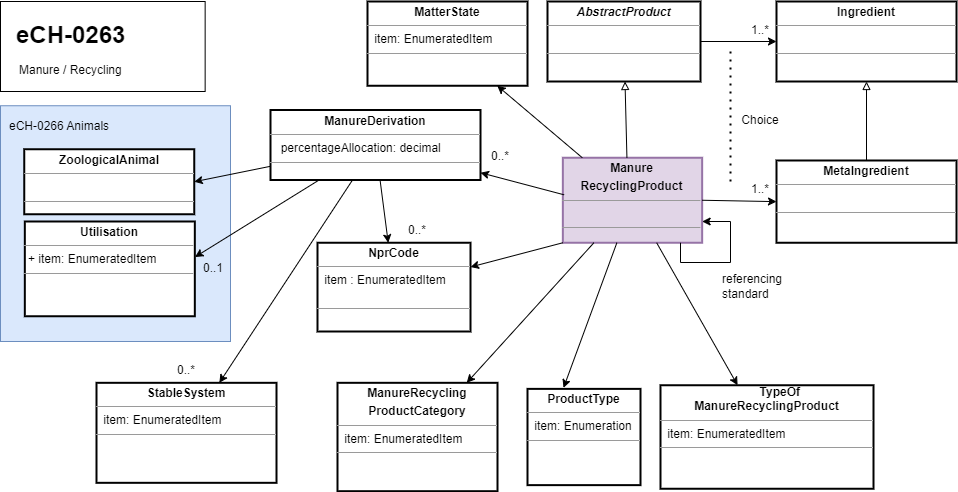

The diagram above was exported from draw.io. Its source (the exported page's mxGraphModel, read from the mxfile embedded in the PNG):
<mxGraphModel dx="5181" dy="837" grid="1" gridSize="10" guides="1" tooltips="1" connect="1" arrows="1" fold="1" page="1" pageScale="1" pageWidth="1169" pageHeight="827" math="0" shadow="0">
  <root>
    <mxCell id="0" />
    <mxCell id="1" parent="0" />
    <mxCell id="UCvxWR03_ax1GN8wgk-j-15" value="&lt;p style=&quot;margin:0px;margin-top:4px;text-align:center;&quot;&gt;&lt;b&gt;Manure&lt;/b&gt;&lt;/p&gt;&lt;p style=&quot;margin:0px;margin-top:4px;text-align:center;&quot;&gt;&lt;b&gt;RecyclingProduct&lt;/b&gt;&lt;/p&gt;&lt;hr size=&quot;1&quot;&gt;&lt;p style=&quot;margin:0px;margin-left:4px;&quot;&gt;&amp;nbsp;&lt;br&gt;&lt;/p&gt;&lt;hr size=&quot;1&quot;&gt;&lt;p style=&quot;margin:0px;margin-left:4px;&quot;&gt;&lt;br&gt;&lt;/p&gt;" style="verticalAlign=top;align=left;overflow=fill;fontSize=12;fontFamily=Helvetica;html=1;sketch=0;strokeWidth=2;fillColor=#e1d5e7;strokeColor=#9673a6;" parent="1" vertex="1">
      <mxGeometry x="-2907.65" y="196.25" width="139.3" height="85" as="geometry" />
    </mxCell>
    <mxCell id="UCvxWR03_ax1GN8wgk-j-17" value="" style="endArrow=classic;html=1;sketch=0;fontFamily=Helvetica;curved=1;" parent="1" source="UCvxWR03_ax1GN8wgk-j-15" target="UCvxWR03_ax1GN8wgk-j-23" edge="1">
      <mxGeometry width="50" height="50" relative="1" as="geometry">
        <mxPoint x="-2302.3099999999995" y="304.70000000000005" as="sourcePoint" />
        <mxPoint x="-2481.8" y="635.2650000000001" as="targetPoint" />
      </mxGeometry>
    </mxCell>
    <mxCell id="UCvxWR03_ax1GN8wgk-j-23" value="&lt;div style=&quot;text-align: center;&quot;&gt;&lt;span style=&quot;background-color: initial; border-color: var(--border-color);&quot;&gt;&lt;span style=&quot;font-style: italic; white-space: pre;&quot;&gt; &lt;/span&gt;&lt;i&gt;&amp;nbsp; &amp;nbsp; &amp;nbsp; &amp;nbsp;&lt;/i&gt;&lt;b style=&quot;&quot;&gt;TypeOf&lt;/b&gt;&lt;/span&gt;&lt;/div&gt;&lt;span style=&quot;border-color: var(--border-color);&quot;&gt;&lt;div style=&quot;text-align: center;&quot;&gt;&lt;span style=&quot;background-color: initial; border-color: var(--border-color);&quot;&gt;&lt;span style=&quot;background-color: initial;&quot;&gt;&lt;b style=&quot;&quot;&gt;ManureRecyclingProduct&lt;/b&gt;&lt;/span&gt;&lt;/span&gt;&lt;/div&gt;&lt;/span&gt;&lt;hr size=&quot;1&quot;&gt;&lt;p style=&quot;margin:0px;margin-left:4px;&quot;&gt;&amp;nbsp;item: EnumeratedItem&lt;br&gt;&lt;/p&gt;&lt;hr size=&quot;1&quot;&gt;&lt;p style=&quot;margin:0px;margin-left:4px;&quot;&gt;&lt;br&gt;&lt;/p&gt;" style="verticalAlign=top;align=left;overflow=fill;fontSize=12;fontFamily=Helvetica;html=1;sketch=0;strokeWidth=2;" parent="1" vertex="1">
      <mxGeometry x="-2810" y="423.75" width="213" height="103.5" as="geometry" />
    </mxCell>
    <mxCell id="UCvxWR03_ax1GN8wgk-j-24" value="" style="rounded=0;whiteSpace=wrap;html=1;fillColor=#dae8fc;strokeColor=#6c8ebf;fontFamily=Helvetica;" parent="1" vertex="1">
      <mxGeometry x="-3470" y="144.25" width="230" height="235.75" as="geometry" />
    </mxCell>
    <mxCell id="UCvxWR03_ax1GN8wgk-j-25" value="eCH-0266 Animals" style="text;html=1;strokeColor=none;fillColor=none;align=left;verticalAlign=middle;whiteSpace=wrap;rounded=0;strokeWidth=2;fontFamily=Helvetica;" parent="1" vertex="1">
      <mxGeometry x="-3463" y="150" width="290" height="30" as="geometry" />
    </mxCell>
    <mxCell id="UCvxWR03_ax1GN8wgk-j-26" value="&lt;p style=&quot;margin:0px;margin-top:4px;text-align:center;&quot;&gt;&lt;b&gt;ZoologicalAnimal&lt;/b&gt;&lt;/p&gt;&lt;hr size=&quot;1&quot;&gt;&lt;p style=&quot;margin:0px;margin-left:4px;&quot;&gt;&amp;nbsp;&amp;nbsp;&lt;br&gt;&lt;/p&gt;&lt;hr size=&quot;1&quot;&gt;&lt;p style=&quot;margin:0px;margin-left:4px;&quot;&gt;&lt;br&gt;&lt;/p&gt;" style="verticalAlign=top;align=left;overflow=fill;fontSize=12;fontFamily=Helvetica;html=1;sketch=0;strokeWidth=2;" parent="1" vertex="1">
      <mxGeometry x="-3446.25" y="187.75" width="170" height="65" as="geometry" />
    </mxCell>
    <mxCell id="UCvxWR03_ax1GN8wgk-j-27" value="&lt;p style=&quot;margin:0px;margin-top:4px;text-align:center;&quot;&gt;&lt;b&gt;ManureDerivation&lt;/b&gt;&lt;/p&gt;&lt;hr size=&quot;1&quot;&gt;&lt;p style=&quot;margin:0px;margin-left:4px;&quot;&gt;&amp;nbsp; percentageAllocation: decimal&lt;br&gt;&lt;/p&gt;&lt;hr size=&quot;1&quot;&gt;&lt;p style=&quot;margin:0px;margin-left:4px;&quot;&gt;&lt;br&gt;&lt;/p&gt;" style="verticalAlign=top;align=left;overflow=fill;fontSize=12;fontFamily=Helvetica;html=1;sketch=0;strokeWidth=2;" parent="1" vertex="1">
      <mxGeometry x="-3200" y="148.5" width="210" height="70" as="geometry" />
    </mxCell>
    <mxCell id="UCvxWR03_ax1GN8wgk-j-28" value="" style="endArrow=classic;html=1;sketch=0;fontFamily=Helvetica;curved=1;entryX=1;entryY=0.5;entryDx=0;entryDy=0;" parent="1" source="UCvxWR03_ax1GN8wgk-j-27" target="UCvxWR03_ax1GN8wgk-j-26" edge="1">
      <mxGeometry width="50" height="50" relative="1" as="geometry">
        <mxPoint x="-3174.41" y="547.8199999999999" as="sourcePoint" />
        <mxPoint x="-3350.5" y="553.0678247961216" as="targetPoint" />
      </mxGeometry>
    </mxCell>
    <mxCell id="UCvxWR03_ax1GN8wgk-j-29" value="&lt;p style=&quot;margin:0px;margin-top:4px;text-align:center;&quot;&gt;&lt;b&gt;StableSystem&lt;/b&gt;&lt;/p&gt;&lt;hr size=&quot;1&quot;&gt;&lt;p style=&quot;margin:0px;margin-left:4px;&quot;&gt;&amp;nbsp;item: EnumeratedItem&lt;br&gt;&lt;/p&gt;&lt;hr size=&quot;1&quot;&gt;&lt;p style=&quot;margin:0px;margin-left:4px;&quot;&gt;&lt;br&gt;&lt;/p&gt;" style="verticalAlign=top;align=left;overflow=fill;fontSize=12;fontFamily=Helvetica;html=1;sketch=0;strokeWidth=2;" parent="1" vertex="1">
      <mxGeometry x="-3374" y="421.32000000000005" width="180" height="100" as="geometry" />
    </mxCell>
    <mxCell id="UCvxWR03_ax1GN8wgk-j-30" value="" style="endArrow=classic;html=1;sketch=0;fontFamily=Helvetica;curved=1;" parent="1" source="UCvxWR03_ax1GN8wgk-j-27" target="UCvxWR03_ax1GN8wgk-j-29" edge="1">
      <mxGeometry width="50" height="50" relative="1" as="geometry">
        <mxPoint x="-3153" y="260" as="sourcePoint" />
        <mxPoint x="-3350.5" y="553.0678247961216" as="targetPoint" />
      </mxGeometry>
    </mxCell>
    <mxCell id="UCvxWR03_ax1GN8wgk-j-31" value="&lt;p style=&quot;margin:0px;margin-top:4px;text-align:center;&quot;&gt;&lt;b style=&quot;background-color: initial;&quot;&gt;Utilisation&lt;/b&gt;&lt;br&gt;&lt;/p&gt;&lt;hr size=&quot;1&quot;&gt;&lt;p style=&quot;margin:0px;margin-left:4px;&quot;&gt;+ item: EnumeratedItem&lt;br&gt;&lt;/p&gt;&lt;hr size=&quot;1&quot;&gt;&lt;p style=&quot;margin:0px;margin-left:4px;&quot;&gt;&lt;br&gt;&lt;/p&gt;" style="verticalAlign=top;align=left;overflow=fill;fontSize=12;fontFamily=Helvetica;html=1;sketch=0;strokeWidth=2;" parent="1" vertex="1">
      <mxGeometry x="-3445.67" y="260" width="170" height="94.75" as="geometry" />
    </mxCell>
    <mxCell id="UCvxWR03_ax1GN8wgk-j-32" value="" style="endArrow=classic;html=1;sketch=0;fontFamily=Helvetica;curved=1;entryX=1.001;entryY=0.375;entryDx=0;entryDy=0;entryPerimeter=0;" parent="1" source="UCvxWR03_ax1GN8wgk-j-27" target="UCvxWR03_ax1GN8wgk-j-31" edge="1">
      <mxGeometry width="50" height="50" relative="1" as="geometry">
        <mxPoint x="-3126.35" y="575.75" as="sourcePoint" />
        <mxPoint x="-3268.14846743295" y="786.75" as="targetPoint" />
      </mxGeometry>
    </mxCell>
    <mxCell id="UCvxWR03_ax1GN8wgk-j-33" value="0..1" style="text;html=1;strokeColor=none;fillColor=none;align=center;verticalAlign=middle;whiteSpace=wrap;rounded=0;fontFamily=Helvetica;" parent="1" vertex="1">
      <mxGeometry x="-3287" y="292.38" width="60" height="30" as="geometry" />
    </mxCell>
    <mxCell id="UCvxWR03_ax1GN8wgk-j-37" value="&lt;p style=&quot;margin:0px;margin-top:4px;text-align:center;&quot;&gt;&lt;b&gt;ManureRecycling&lt;/b&gt;&lt;/p&gt;&lt;p style=&quot;margin:0px;margin-top:4px;text-align:center;&quot;&gt;&lt;b style=&quot;background-color: initial;&quot;&gt;ProductCategory&lt;/b&gt;&lt;/p&gt;&lt;hr size=&quot;1&quot;&gt;&lt;p style=&quot;margin:0px;margin-left:4px;&quot;&gt;&amp;nbsp;item: EnumeratedItem&lt;br&gt;&lt;/p&gt;&lt;hr size=&quot;1&quot;&gt;&lt;p style=&quot;margin:0px;margin-left:4px;&quot;&gt;&lt;br&gt;&lt;/p&gt;" style="verticalAlign=top;align=left;overflow=fill;fontSize=12;fontFamily=Helvetica;html=1;sketch=0;strokeWidth=2;" parent="1" vertex="1">
      <mxGeometry x="-3133" y="421.31999999999994" width="160" height="108.37" as="geometry" />
    </mxCell>
    <mxCell id="UCvxWR03_ax1GN8wgk-j-38" value="" style="endArrow=classic;html=1;sketch=0;fontFamily=Helvetica;curved=1;" parent="1" source="UCvxWR03_ax1GN8wgk-j-15" target="UCvxWR03_ax1GN8wgk-j-37" edge="1">
      <mxGeometry width="50" height="50" relative="1" as="geometry">
        <mxPoint x="-2559.295814977974" y="265.25" as="sourcePoint" />
        <mxPoint x="-2529.6552863436123" y="354.25" as="targetPoint" />
      </mxGeometry>
    </mxCell>
    <mxCell id="UCvxWR03_ax1GN8wgk-j-39" value="&lt;p style=&quot;margin:0px;margin-top:4px;text-align:center;&quot;&gt;&lt;b&gt;NprCode&lt;/b&gt;&lt;/p&gt;&lt;hr size=&quot;1&quot;&gt;&lt;p style=&quot;margin:0px;margin-left:4px;&quot;&gt;&amp;nbsp;item : EnumeratedItem&lt;br&gt;&lt;/p&gt;&lt;p style=&quot;margin:0px;margin-left:4px;&quot;&gt;&amp;nbsp;&lt;/p&gt;&lt;hr size=&quot;1&quot;&gt;&lt;p style=&quot;margin:0px;margin-left:4px;&quot;&gt;&lt;br&gt;&lt;/p&gt;" style="verticalAlign=top;align=left;overflow=fill;fontSize=12;fontFamily=Helvetica;html=1;sketch=0;strokeWidth=2;" parent="1" vertex="1">
      <mxGeometry x="-3153" y="281.25" width="153" height="88.75" as="geometry" />
    </mxCell>
    <mxCell id="UCvxWR03_ax1GN8wgk-j-40" value="" style="endArrow=classic;html=1;sketch=0;fontFamily=Helvetica;curved=1;exitX=0;exitY=1;exitDx=0;exitDy=0;" parent="1" source="UCvxWR03_ax1GN8wgk-j-15" target="UCvxWR03_ax1GN8wgk-j-39" edge="1">
      <mxGeometry width="50" height="50" relative="1" as="geometry">
        <mxPoint x="-2780.7662000000005" y="265.33500000000004" as="sourcePoint" />
        <mxPoint x="-2901.75" y="274.0607617979797" as="targetPoint" />
      </mxGeometry>
    </mxCell>
    <mxCell id="UCvxWR03_ax1GN8wgk-j-42" value="&lt;p style=&quot;margin:0px;margin-top:4px;text-align:center;&quot;&gt;&lt;b style=&quot;background-color: initial;&quot;&gt;MatterState&lt;/b&gt;&lt;br&gt;&lt;/p&gt;&lt;hr size=&quot;1&quot;&gt;&lt;p style=&quot;margin:0px;margin-left:4px;&quot;&gt;&amp;nbsp;item: EnumeratedItem&lt;br&gt;&lt;/p&gt;&lt;hr size=&quot;1&quot;&gt;&lt;p style=&quot;margin:0px;margin-left:4px;&quot;&gt;&lt;br&gt;&lt;/p&gt;" style="verticalAlign=top;align=left;overflow=fill;fontSize=12;fontFamily=Helvetica;html=1;sketch=0;strokeWidth=2;" parent="1" vertex="1">
      <mxGeometry x="-3103" y="40" width="160" height="84.25" as="geometry" />
    </mxCell>
    <mxCell id="UCvxWR03_ax1GN8wgk-j-43" value="" style="endArrow=classic;html=1;sketch=0;fontFamily=Helvetica;curved=1;" parent="1" source="UCvxWR03_ax1GN8wgk-j-15" target="UCvxWR03_ax1GN8wgk-j-42" edge="1">
      <mxGeometry width="50" height="50" relative="1" as="geometry">
        <mxPoint x="-2927.8842" y="279.0250000000001" as="sourcePoint" />
        <mxPoint x="-2762.869599203004" y="555.25" as="targetPoint" />
      </mxGeometry>
    </mxCell>
    <mxCell id="UCvxWR03_ax1GN8wgk-j-44" value="0..*" style="text;html=1;strokeColor=none;fillColor=none;align=center;verticalAlign=middle;whiteSpace=wrap;rounded=0;fontFamily=Helvetica;" parent="1" vertex="1">
      <mxGeometry x="-3314" y="393.75" width="60" height="30" as="geometry" />
    </mxCell>
    <mxCell id="UCvxWR03_ax1GN8wgk-j-55" value="" style="endArrow=classic;html=1;sketch=0;fontFamily=Helvetica;curved=1;exitX=0.009;exitY=0.436;exitDx=0;exitDy=0;exitPerimeter=0;" parent="1" source="UCvxWR03_ax1GN8wgk-j-15" target="UCvxWR03_ax1GN8wgk-j-27" edge="1">
      <mxGeometry width="50" height="50" relative="1" as="geometry">
        <mxPoint x="-3090" y="245.25" as="sourcePoint" />
        <mxPoint x="-3058" y="293.25" as="targetPoint" />
      </mxGeometry>
    </mxCell>
    <mxCell id="UCvxWR03_ax1GN8wgk-j-56" value="0..*" style="text;html=1;strokeColor=none;fillColor=none;align=center;verticalAlign=middle;whiteSpace=wrap;rounded=0;fontFamily=Helvetica;" parent="1" vertex="1">
      <mxGeometry x="-3000" y="180" width="60" height="30" as="geometry" />
    </mxCell>
    <mxCell id="UCvxWR03_ax1GN8wgk-j-57" value="0..*" style="text;html=1;strokeColor=none;fillColor=none;align=center;verticalAlign=middle;whiteSpace=wrap;rounded=0;fontFamily=Helvetica;" parent="1" vertex="1">
      <mxGeometry x="-3083" y="254.25" width="60" height="30" as="geometry" />
    </mxCell>
    <mxCell id="2" value="" style="rounded=0;whiteSpace=wrap;html=1;fontFamily=Helvetica;" parent="1" vertex="1">
      <mxGeometry x="-3470" y="40" width="204.65" height="90" as="geometry" />
    </mxCell>
    <mxCell id="3" value="&lt;h1&gt;&lt;span style=&quot;background-color: initial;&quot;&gt;eCH-0263&lt;/span&gt;&lt;/h1&gt;&lt;div&gt;&lt;br&gt;&lt;/div&gt;" style="text;html=1;strokeColor=none;fillColor=none;spacing=5;spacingTop=-20;whiteSpace=wrap;overflow=hidden;rounded=0;strokeWidth=2;fontFamily=Helvetica;" parent="1" vertex="1">
      <mxGeometry x="-3458.52" y="54.25" width="195.7" height="40" as="geometry" />
    </mxCell>
    <mxCell id="4" value="Manure / Recycling" style="text;html=1;strokeColor=none;fillColor=none;align=left;verticalAlign=middle;whiteSpace=wrap;rounded=0;strokeWidth=2;fontFamily=Helvetica;" parent="1" vertex="1">
      <mxGeometry x="-3453.25" y="94.25" width="166.25" height="30" as="geometry" />
    </mxCell>
    <mxCell id="6" value="&lt;p style=&quot;margin:0px;margin-top:4px;text-align:center;&quot;&gt;&lt;b&gt;&lt;i&gt;AbstractProduct&lt;/i&gt;&lt;/b&gt;&lt;/p&gt;&lt;hr size=&quot;1&quot;&gt;&lt;p style=&quot;margin:0px;margin-left:4px;&quot;&gt;&lt;br&gt;&lt;/p&gt;&lt;hr size=&quot;1&quot;&gt;&lt;p style=&quot;margin:0px;margin-left:4px;&quot;&gt;&lt;br&gt;&lt;/p&gt;" style="verticalAlign=top;align=left;overflow=fill;fontSize=12;fontFamily=Helvetica;html=1;sketch=0;strokeWidth=2;" parent="1" vertex="1">
      <mxGeometry x="-2923" y="40" width="153" height="80" as="geometry" />
    </mxCell>
    <mxCell id="7" value="" style="endArrow=block;html=1;sketch=0;fontFamily=Helvetica;curved=1;endFill=0;exitX=0.46;exitY=0;exitDx=0;exitDy=0;exitPerimeter=0;" parent="1" source="UCvxWR03_ax1GN8wgk-j-15" target="6" edge="1">
      <mxGeometry width="50" height="50" relative="1" as="geometry">
        <mxPoint x="-2730.65" y="161.11842105263167" as="sourcePoint" />
        <mxPoint x="-3385.5299999999997" y="602.3249999999998" as="targetPoint" />
      </mxGeometry>
    </mxCell>
    <mxCell id="8" value="" style="endArrow=classic;html=1;sketch=0;fontFamily=Helvetica;curved=1;" parent="1" source="UCvxWR03_ax1GN8wgk-j-27" target="UCvxWR03_ax1GN8wgk-j-39" edge="1">
      <mxGeometry width="50" height="50" relative="1" as="geometry">
        <mxPoint x="-2897.65" y="291.25" as="sourcePoint" />
        <mxPoint x="-2960" y="312.94051526091243" as="targetPoint" />
      </mxGeometry>
    </mxCell>
    <mxCell id="9" value="&lt;p style=&quot;margin:0px;margin-top:4px;text-align:center;&quot;&gt;&lt;b&gt;Ingredient&lt;/b&gt;&lt;/p&gt;&lt;hr size=&quot;1&quot;&gt;&lt;p style=&quot;margin:0px;margin-left:4px;&quot;&gt;&amp;nbsp;&lt;/p&gt;&lt;hr size=&quot;1&quot;&gt;&lt;p style=&quot;margin:0px;margin-left:4px;&quot;&gt;&lt;br&gt;&lt;/p&gt;" style="verticalAlign=top;align=left;overflow=fill;fontSize=12;fontFamily=Helvetica;html=1;sketch=0;strokeWidth=2;" parent="1" vertex="1">
      <mxGeometry x="-2694" y="40" width="180" height="80" as="geometry" />
    </mxCell>
    <mxCell id="10" value="&lt;p style=&quot;margin:0px;margin-top:4px;text-align:center;&quot;&gt;&lt;b&gt;MetaIngredient&lt;/b&gt;&lt;/p&gt;&lt;hr size=&quot;1&quot;&gt;&lt;p style=&quot;margin:0px;margin-left:4px;&quot;&gt;&amp;nbsp;&amp;nbsp;&lt;/p&gt;&lt;hr size=&quot;1&quot;&gt;&lt;p style=&quot;margin:0px;margin-left:4px;&quot;&gt;&lt;br&gt;&lt;/p&gt;" style="verticalAlign=top;align=left;overflow=fill;fontSize=12;fontFamily=Helvetica;html=1;sketch=0;strokeWidth=2;" parent="1" vertex="1">
      <mxGeometry x="-2694" y="199" width="180" height="82.25" as="geometry" />
    </mxCell>
    <mxCell id="11" value="" style="endArrow=block;html=1;sketch=0;fontFamily=Helvetica;curved=1;endFill=0;exitX=0.5;exitY=0;exitDx=0;exitDy=0;entryX=0.5;entryY=1;entryDx=0;entryDy=0;" parent="1" source="10" target="9" edge="1">
      <mxGeometry width="50" height="50" relative="1" as="geometry">
        <mxPoint x="-2833.572" y="206.25" as="sourcePoint" />
        <mxPoint x="-2835.492516129032" y="129.9999999999999" as="targetPoint" />
      </mxGeometry>
    </mxCell>
    <mxCell id="12" value="" style="endArrow=classic;html=1;sketch=0;fontFamily=Helvetica;curved=1;entryX=0;entryY=0.5;entryDx=0;entryDy=0;" parent="1" source="6" target="9" edge="1">
      <mxGeometry width="50" height="50" relative="1" as="geometry">
        <mxPoint x="-2878.199521149242" y="206.25" as="sourcePoint" />
        <mxPoint x="-2963.243415802075" y="134.25" as="targetPoint" />
      </mxGeometry>
    </mxCell>
    <mxCell id="13" value="" style="endArrow=classic;html=1;sketch=0;fontFamily=Helvetica;curved=1;entryX=0;entryY=0.5;entryDx=0;entryDy=0;exitX=1;exitY=0.5;exitDx=0;exitDy=0;" parent="1" source="UCvxWR03_ax1GN8wgk-j-15" target="10" edge="1">
      <mxGeometry width="50" height="50" relative="1" as="geometry">
        <mxPoint x="-2760" y="90" as="sourcePoint" />
        <mxPoint x="-2684" y="90" as="targetPoint" />
      </mxGeometry>
    </mxCell>
    <mxCell id="14" value="Choice" style="text;html=1;strokeColor=none;fillColor=none;align=center;verticalAlign=middle;whiteSpace=wrap;rounded=0;" parent="1" vertex="1">
      <mxGeometry x="-2740" y="144.25" width="60" height="30" as="geometry" />
    </mxCell>
    <mxCell id="15" value="" style="endArrow=none;dashed=1;html=1;dashPattern=1 3;strokeWidth=2;rounded=0;exitX=0;exitY=0.25;exitDx=0;exitDy=0;" parent="1" source="17" edge="1">
      <mxGeometry width="50" height="50" relative="1" as="geometry">
        <mxPoint x="-2740" y="240" as="sourcePoint" />
        <mxPoint x="-2740" y="90" as="targetPoint" />
      </mxGeometry>
    </mxCell>
    <mxCell id="16" value="1..*" style="text;html=1;strokeColor=none;fillColor=none;align=center;verticalAlign=middle;whiteSpace=wrap;rounded=0;fontFamily=Helvetica;" parent="1" vertex="1">
      <mxGeometry x="-2740" y="54.25" width="60" height="30" as="geometry" />
    </mxCell>
    <mxCell id="17" value="1..*" style="text;html=1;strokeColor=none;fillColor=none;align=center;verticalAlign=middle;whiteSpace=wrap;rounded=0;fontFamily=Helvetica;" parent="1" vertex="1">
      <mxGeometry x="-2740" y="212.5" width="60" height="30" as="geometry" />
    </mxCell>
    <mxCell id="18" style="edgeStyle=orthogonalEdgeStyle;rounded=0;orthogonalLoop=1;jettySize=auto;html=1;entryX=1;entryY=0.75;entryDx=0;entryDy=0;" parent="1" source="UCvxWR03_ax1GN8wgk-j-15" target="UCvxWR03_ax1GN8wgk-j-15" edge="1">
      <mxGeometry relative="1" as="geometry">
        <Array as="points">
          <mxPoint x="-2790" y="301" />
          <mxPoint x="-2740" y="301" />
          <mxPoint x="-2740" y="260" />
        </Array>
      </mxGeometry>
    </mxCell>
    <mxCell id="19" value="referencing&lt;br&gt;standard" style="text;html=1;strokeColor=none;fillColor=none;align=left;verticalAlign=middle;whiteSpace=wrap;rounded=0;" parent="1" vertex="1">
      <mxGeometry x="-2750" y="310" width="60" height="30" as="geometry" />
    </mxCell>
    <mxCell id="20" value="&lt;p style=&quot;margin:0px;margin-top:4px;text-align:center;&quot;&gt;&lt;b&gt;ProductType&lt;/b&gt;&lt;/p&gt;&lt;hr size=&quot;1&quot;&gt;&lt;p style=&quot;margin:0px;margin-left:4px;&quot;&gt;&amp;nbsp;item: Enumeration&lt;br&gt;&lt;/p&gt;&lt;hr size=&quot;1&quot;&gt;&lt;p style=&quot;margin:0px;margin-left:4px;&quot;&gt;&lt;br&gt;&lt;/p&gt;" style="verticalAlign=top;align=left;overflow=fill;fontSize=12;fontFamily=Helvetica;html=1;sketch=0;strokeWidth=2;" parent="1" vertex="1">
      <mxGeometry x="-2943" y="427.38000000000005" width="113" height="96.25" as="geometry" />
    </mxCell>
    <mxCell id="21" value="" style="endArrow=classic;html=1;sketch=0;fontFamily=Helvetica;curved=1;entryX=0.319;entryY=-0.011;entryDx=0;entryDy=0;entryPerimeter=0;" parent="1" source="UCvxWR03_ax1GN8wgk-j-15" target="20" edge="1">
      <mxGeometry width="50" height="50" relative="1" as="geometry">
        <mxPoint x="-2177.44" y="346.8432499999999" as="sourcePoint" />
        <mxPoint x="-2260.0099999999998" y="450" as="targetPoint" />
      </mxGeometry>
    </mxCell>
  </root>
</mxGraphModel>